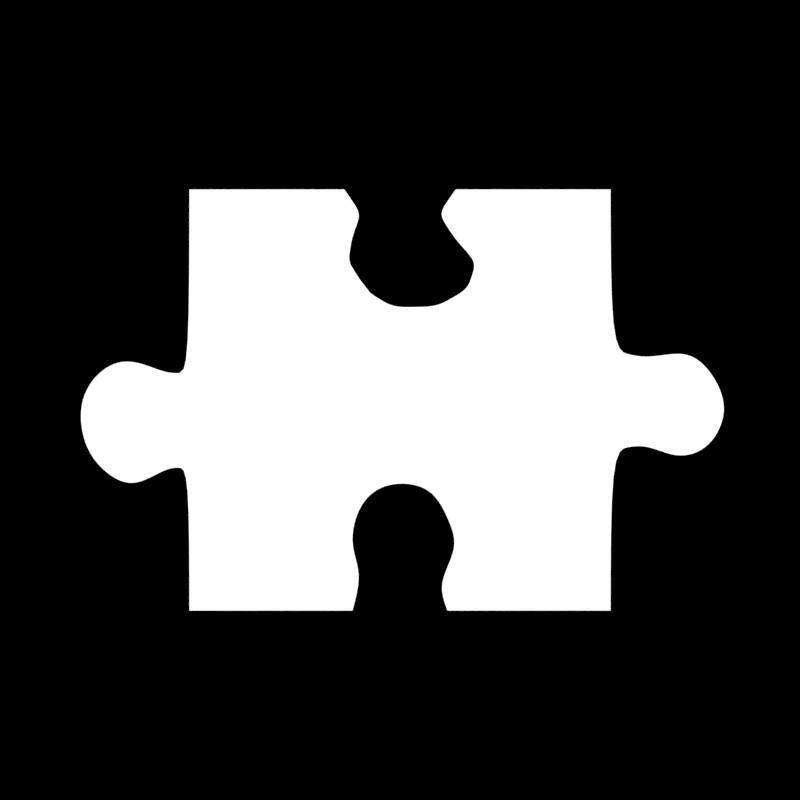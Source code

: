 # Source: PuzzleIcon.blend  (saved by Blender 2.80.60; exported with 4.5.12 LTS)
import bpy
from mathutils import Matrix  # noqa: F401  (used for matrix-valued properties, if any)

bpy.ops.wm.read_factory_settings(use_empty=True)
scene = bpy.context.scene
scene.name = 'Scene'

# ---- collections
col_collection = bpy.data.collections.new('Collection'); scene.collection.children.link(col_collection)

# ---- materials (node trees are filled in below, after node groups)
mat_material = bpy.data.materials.new('Material')
mat_material.alpha_threshold = 0.0
mat_material.roughness = 0.5
mat_material.line_color = (0.0, 0.0, 0.0, 1.0)

# ---- material node trees
mat_material.use_nodes = True; mat_material.node_tree.nodes.clear()
_N = mat_material.node_tree.nodes; _L = mat_material.node_tree.links
n0 = _N.new('ShaderNodeOutputMaterial'); n0.name = 'Material Output'; n0.location = (300, 300)
n1 = _N.new('ShaderNodeEmission'); n1.name = 'Emission'; n1.location = (10, 300)
n1.inputs[1].default_value = 1.2
_L.new(n1.outputs[0], n0.inputs[0])
n0.is_active_output = True

# ---- world
world_world = bpy.data.worlds.new('World'); scene.world = world_world
world_world.use_nodes = True; world_world.node_tree.nodes.clear()
_N = world_world.node_tree.nodes; _L = world_world.node_tree.links
n0 = _N.new('ShaderNodeOutputWorld'); n0.name = 'World Output'; n0.location = (300, 300)
n1 = _N.new('ShaderNodeBackground'); n1.name = 'Background'; n1.location = (10, 300)
n1.inputs[0].default_value = (0.0, 0.0, 0.0, 0.0)
_L.new(n1.outputs[0], n0.inputs[0])
n0.is_active_output = True
world_world.color = (0.05088, 0.05088, 0.05088)
world_world.use_sun_shadow = False
world_world.sun_shadow_jitter_overblur = 0.0

# ---- cameras
cam_camera = bpy.data.cameras.new('Camera')
cam_camera.type = 'ORTHO'
cam_camera.clip_end = 100.0
cam_camera.ortho_scale = 3.8
cam_camera.dof.focus_distance = 0.0

# ---- meshes
me_cube = bpy.data.meshes.new('Cube')
me_cube.from_pydata([(2.0, 0.0, 0.0), (0.0, 0.0, 0.0), (0.0, -2.0, 0.0), (0.0, -1.326, 0.0), (0.0, -0.867, 0.0), (-0.1091, -1.326, 0.0), (-0.1091, -0.871, 0.0), (-0.2572, -1.399, 0.0), (-0.2572, -0.8179, 0.0), (-0.3941, -1.346, 0.0), (-0.397, -0.8435, 0.0), (-0.4969, -1.207, 0.0), (-0.5115, -0.9942, 0.0), (-0.05106, -1.318, 0.0), (-0.05106, -0.8748, 0.0), (-0.1809, -1.366, 0.0), (-0.1809, -0.8442, 0.0), (-0.3286, -1.388, 0.0), (-0.3286, -0.816, 0.0), (-0.4526, -1.287, 0.0), (-0.4643, -0.9054, 0.0), (-0.5194, -1.102, 0.0), (0.7352, 0.0, 0.0), (1.265, 0.0, 0.0), (0.8056, -0.1145, 0.0), (1.195, -0.1145, 0.0), (0.7726, -0.2307, 0.0), (1.261, -0.2307, 0.0), (0.7597, -0.3467, 0.0), (1.353, -0.346, 0.0), (1.317, -0.4689, 0.0), (1.174, -0.5517, 0.0), (0.9734, -0.5556, 0.0), (0.8428, -0.4793, 0.0), (0.7741, -0.05717, 0.0), (1.225, -0.05717, 0.0), (0.7921, -0.1726, 0.0), (1.222, -0.1726, 0.0), (0.7621, -0.288, 0.0), (1.311, -0.288, 0.0), (1.343, -0.4084, 0.0), (1.251, -0.5141, 0.0), (1.073, -0.5588, 0.0), (0.9042, -0.5219, 0.0), (0.7967, -0.4142, 0.0), (0.7936, -0.08576, 0.0), (1.245, -0.02859, 0.0), (0.7816, -0.2017, 0.0), (1.204, -0.1435, 0.0), (0.7576, -0.3167, 0.0), (1.285, -0.2594, 0.0), (1.353, -0.3768, 0.0), (1.287, -0.4928, 0.0), (1.125, -0.5578, 0.0), (0.9363, -0.5413, 0.0), (0.8184, -0.4486, 0.0), (0.7547, -0.02859, 0.0), (1.206, -0.08576, 0.0), (0.8026, -0.1435, 0.0), (1.241, -0.2017, 0.0), (0.7666, -0.2594, 0.0), (1.336, -0.3167, 0.0), (1.333, -0.4399, 0.0), (1.214, -0.5355, 0.0), (1.021, -0.5597, 0.0), (0.8722, -0.5025, 0.0), (0.7749, -0.3797, 0.0), (2.0, -1.244, 0.0), (2.0, -0.7561, 0.0), (0.7738, -2.0, 0.0), (1.226, -2.0, 0.0), (2.161, -1.215, 0.0), (2.167, -0.799, 0.0), (2.312, -1.267, 0.0), (2.347, -0.7762, 0.0), (2.467, -1.217, 0.0), (2.472, -0.8634, 0.0), (2.546, -1.04, 0.0), (2.082, -1.221, 0.0), (2.082, -0.7846, 0.0), (2.236, -1.241, 0.0), (2.26, -0.7853, 0.0), (2.392, -1.26, 0.0), (2.416, -0.8047, 0.0), (2.522, -0.9452, 0.0), (2.522, -1.137, 0.0), (0.8076, -1.824, 0.0), (1.196, -1.867, 0.0), (0.7683, -1.667, 0.0), (1.262, -1.705, 0.0), (0.8261, -1.477, 0.0), (1.229, -1.565, 0.0), (0.9689, -1.395, 0.0), (1.14, -1.426, 0.0), (0.7982, -1.91, 0.0), (1.202, -1.936, 0.0), (0.787, -1.748, 0.0), (1.229, -1.786, 0.0), (0.7835, -1.567, 0.0), (1.257, -1.634, 0.0), (0.8897, -1.421, 0.0), (1.193, -1.489, 0.0), (1.059, -1.396, 0.0), (2.0, 0.0, 0.0), (0.0, -2.0, 0.0), (0.0, 0.0, 0.0), (2.0, -2.0, 0.0), (2.0, -2.0, 0.0)], [(23, 0), (70, 107), (1, 22), (2, 69), (1, 105), (2, 104), (0, 103), (107, 106)], [(78, 71, 80, 73, 82, 75, 85, 77, 84, 76, 83, 74, 81, 72, 79, 68, 67), (23, 46, 35, 57, 25, 48, 37, 59, 27, 50, 39, 61, 29, 68, 103), (70, 106, 67, 101, 91, 99, 89, 97, 87, 95), (29, 51, 40, 62, 30, 52, 41, 63, 31, 53, 42, 102, 93, 101, 67, 68), (98, 3, 104, 69, 94, 86, 96, 88), (65, 33, 55, 44, 66, 28, 49, 38, 60, 26, 47, 36, 58, 24, 45, 34, 56, 22, 105, 4), (32, 54, 43, 65, 4, 3, 98, 90, 100, 92, 102, 42, 64), (13, 3, 4, 14, 6, 16, 8, 18, 10, 20, 12, 21, 11, 19, 9, 17, 7, 15, 5)])
_uv = me_cube.uv_layers.new(name='UVMap')
_uv.uv.foreach_set('vector', [0.0, 0.0, 0.0, 0.0, 0.0, 0.0, 0.0, 0.0, 0.0, 0.0, 0.0, 0.0, 0.0, 0.0, 0.0, 0.0, 0.0, 0.0, 0.0, 0.0, 0.0, 0.0, 0.0, 0.0, 0.0, 0.0, 0.0, 0.0, 0.0, 0.0, 0.0, 0.0, 0.0, 0.0, 0.0, 0.0, 0.0, 0.0, 0.0, 0.0, 0.0, 0.0, 0.0, 0.0, 0.0, 0.0, 0.0, 0.0, 0.0, 0.0, 0.0, 0.0, 0.0, 0.0, 0.0, 0.0, 0.0, 0.0, 0.0, 0.0, 0.0, 0.0, 0.0, 0.0, 0.0, 0.0, 0.0, 0.0, 0.0, 0.0, 0.0, 0.0, 0.0, 0.0, 0.0, 0.0, 0.0, 0.0, 0.0, 0.0, 0.0, 0.0, 0.0, 0.0, 0.0, 0.0, 0.0, 0.0, 0.0, 0.0, 0.0, 0.0, 0.0, 0.0, 0.0, 0.0, 0.0, 0.0, 0.0, 0.0, 0.0, 0.0, 0.0, 0.0, 0.0, 0.0, 0.0, 0.0, 0.0, 0.0, 0.0, 0.0, 0.0, 0.0, 0.0, 0.0, 0.0, 0.0, 0.0, 0.0, 0.0, 0.0, 0.0, 0.0, 0.0, 0.0, 0.0, 0.0, 0.0, 0.0, 0.0, 0.0, 0.0, 0.0, 0.0, 0.0, 0.0, 0.0, 0.0, 0.0, 0.0, 0.0, 0.0, 0.0, 0.0, 0.0, 0.0, 0.0, 0.0, 0.0, 0.0, 0.0, 0.0, 0.0, 0.0, 0.0, 0.0, 0.0, 0.0, 0.0, 0.0, 0.0, 0.0, 0.0, 0.0, 0.0, 0.0, 0.0, 0.0, 0.0, 0.0, 0.0, 0.0, 0.0, 0.0, 0.0, 0.0, 0.0, 0.0, 0.0, 0.0, 0.0, 0.0, 0.0, 0.0, 0.0, 0.0, 0.0, 0.0, 0.0, 0.0, 0.0, 0.0, 0.0, 0.0, 0.0, 0.0, 0.0, 0.0, 0.0, 0.0, 0.0, 0.0, 0.0, 0.0, 0.0, 0.0, 0.0, 0.0, 0.0, 0.0, 0.0, 0.0, 0.0, 0.0, 0.0, 0.0, 0.0, 0.0, 0.0, 0.0, 0.0, 0.0, 0.0, 0.0, 0.0, 0.0, 0.0, 0.0, 0.0, 0.0, 0.0, 0.0, 0.0, 0.0, 0.0])
me_cube.materials.append(mat_material)
me_cube.use_remesh_preserve_volume = False
me_cube.use_remesh_preserve_attributes = False
me_cube.use_mirror_vertex_groups = False
me_cube.update()

# ---- objects
ob_cube = bpy.data.objects.new('Cube', me_cube)
ob_camera = bpy.data.objects.new('Camera', cam_camera)

# ---- transforms, parenting, visibility, modifiers, constraints
ob_cube.location = (-1.0, 1.0, 0.0)
ob_cube.lock_rotations_4d = False
ob_cube.empty_display_type = 'ARROWS'
ob_cube.lineart.crease_threshold = 0.0
_m = ob_cube.modifiers.new('Subdivision', 'SUBSURF')
_m.uv_smooth = 'PRESERVE_CORNERS'
_m.levels = 2
_m.show_only_control_edges = False
ob_camera.location = (0.0, 0.0, 7.203)
ob_camera.lock_rotations_4d = False
ob_camera.empty_display_type = 'ARROWS'
ob_camera.color = (0.0, 0.0, 0.0, 0.0)
ob_camera.display_type = 'WIRE'
ob_camera.lineart.crease_threshold = 0.0

# ---- collection membership
col_collection.objects.link(ob_cube)
col_collection.objects.link(ob_camera)

# ---- scene / render settings (as saved in the file)
scene.camera = ob_camera
scene.frame_start = 1; scene.frame_end = 250; scene.frame_set(29)
scene.render.engine = 'CYCLES'
scene.render.resolution_x = 512
scene.render.resolution_y = 512
scene.cycles.use_denoising = False
scene.cycles.samples = 512
scene.cycles.sampling_pattern = 'TABULATED_SOBOL'
scene.cycles.use_adaptive_sampling = False
scene.cycles.use_light_tree = False
scene.cycles.bake_type = 'DIFFUSE'
scene.view_settings.view_transform = 'Standard'
bpy.context.view_layer.update()
